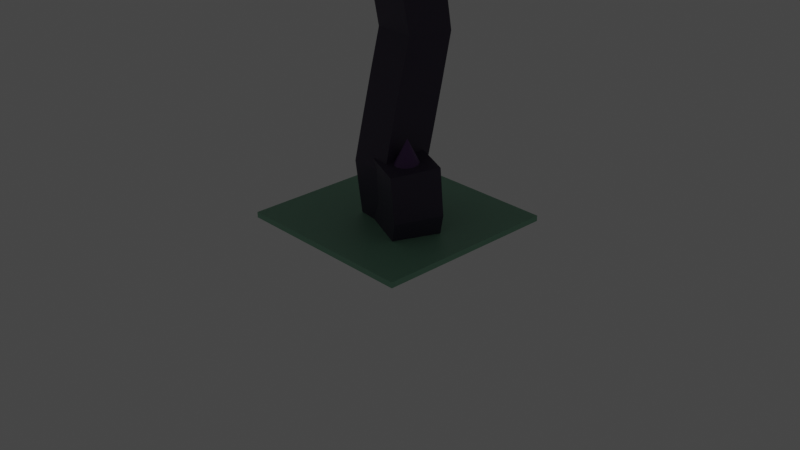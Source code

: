 # Source: Tower_Shroom.blend  (saved by Blender 3.6.11; exported with 4.5.12 LTS)
import bpy
from mathutils import Matrix  # noqa: F401  (used for matrix-valued properties, if any)

bpy.ops.wm.read_factory_settings(use_empty=True)
scene = bpy.context.scene
scene.name = 'Scene'

# ---- collections
col_collection = bpy.data.collections.new('Collection'); scene.collection.children.link(col_collection)
col_collection_2 = bpy.data.collections.new('Collection 2'); scene.collection.children.link(col_collection_2)

# ---- materials (node trees are filled in below, after node groups)
mat_material_003 = bpy.data.materials.new('Material.003')
mat_material_003.use_transparent_shadow = False
mat_material_006 = bpy.data.materials.new('Material.006')
mat_material_006.use_transparent_shadow = False
mat_material = bpy.data.materials.new('Material')
mat_material.alpha_threshold = 0.0
mat_material.use_transparent_shadow = False
mat_material.roughness = 0.5
mat_material.line_color = (0.0, 0.0, 0.0, 1.0)
mat_material_007 = bpy.data.materials.new('Material.007')
mat_material_007.use_transparent_shadow = False
mat_material_005 = bpy.data.materials.new('Material.005')
mat_material_005.use_transparent_shadow = False

# ---- material node trees
mat_material_003.use_nodes = True; mat_material_003.node_tree.nodes.clear()
_N = mat_material_003.node_tree.nodes; _L = mat_material_003.node_tree.links
n0 = _N.new('ShaderNodeOutputMaterial'); n0.name = 'Material Output'; n0.location = (300, 300)
n1 = _N.new('ShaderNodeBsdfPrincipled'); n1.name = 'Principled BSDF'; n1.location = (10, 300)
n1.distribution = 'GGX'
n1.subsurface_method = 'RANDOM_WALK_SKIN'
n1.inputs[0].default_value = (0.1123, 0.03991, 0.1741, 1.0)
n1.inputs[3].default_value = 1.45
n1.inputs[27].default_value = (0.0, 0.0, 0.0, 1.0)
n1.inputs[28].default_value = 1.0
_L.new(n1.outputs[0], n0.inputs[0])
n0.is_active_output = True
mat_material_006.use_nodes = True; mat_material_006.node_tree.nodes.clear()
_N = mat_material_006.node_tree.nodes; _L = mat_material_006.node_tree.links
n0 = _N.new('ShaderNodeOutputMaterial'); n0.name = 'Material Output'; n0.location = (300, 300)
n1 = _N.new('ShaderNodeBsdfPrincipled'); n1.name = 'Principled BSDF'; n1.location = (10, 300)
n1.distribution = 'GGX'
n1.subsurface_method = 'RANDOM_WALK_SKIN'
n1.inputs[0].default_value = (0.1123, 0.03991, 0.1741, 1.0)
n1.inputs[3].default_value = 1.45
n1.inputs[27].default_value = (0.0, 0.0, 0.0, 1.0)
n1.inputs[28].default_value = 1.0
_L.new(n1.outputs[0], n0.inputs[0])
n0.is_active_output = True
mat_material.use_nodes = True; mat_material.node_tree.nodes.clear()
_N = mat_material.node_tree.nodes; _L = mat_material.node_tree.links
n0 = _N.new('ShaderNodeOutputMaterial'); n0.name = 'Material Output'; n0.location = (300, 300)
n1 = _N.new('ShaderNodeBsdfPrincipled'); n1.name = 'Principled BSDF'; n1.location = (10, 300)
n1.distribution = 'GGX'
n1.subsurface_method = 'RANDOM_WALK_SKIN'
n1.inputs[0].default_value = (0.04817, 0.03434, 0.07227, 1.0)
n1.inputs[3].default_value = 1.45
n1.inputs[27].default_value = (0.0, 0.0, 0.0, 1.0)
n1.inputs[28].default_value = 1.0
_L.new(n1.outputs[0], n0.inputs[0])
n0.is_active_output = True
mat_material_007.use_nodes = True; mat_material_007.node_tree.nodes.clear()
_N = mat_material_007.node_tree.nodes; _L = mat_material_007.node_tree.links
n0 = _N.new('ShaderNodeBsdfPrincipled'); n0.name = 'Principled BSDF'; n0.location = (10, 300)
n0.distribution = 'GGX'
n0.subsurface_method = 'RANDOM_WALK_SKIN'
n0.inputs[0].default_value = (0.227, 0.4621, 0.3231, 1.0)
n0.inputs[3].default_value = 1.45
n0.inputs[27].default_value = (0.0, 0.0, 0.0, 1.0)
n0.inputs[28].default_value = 1.0
n1 = _N.new('ShaderNodeOutputMaterial'); n1.name = 'Material Output'; n1.location = (300, 300)
_L.new(n0.outputs[0], n1.inputs[0])
n1.is_active_output = True
mat_material_005.use_nodes = True; mat_material_005.node_tree.nodes.clear()
_N = mat_material_005.node_tree.nodes; _L = mat_material_005.node_tree.links
n0 = _N.new('ShaderNodeOutputMaterial'); n0.name = 'Material Output'; n0.location = (300, 300)
n1 = _N.new('ShaderNodeBsdfPrincipled'); n1.name = 'Principled BSDF'; n1.location = (10, 300)
n1.distribution = 'GGX'
n1.subsurface_method = 'RANDOM_WALK_SKIN'
n1.inputs[0].default_value = (0.05239, 0.01824, 0.02122, 1.0)
n1.inputs[3].default_value = 1.45
n1.inputs[27].default_value = (0.0, 0.0, 0.0, 1.0)
n1.inputs[28].default_value = 1.0
_L.new(n1.outputs[0], n0.inputs[0])
n0.is_active_output = True

# ---- world
world_world = bpy.data.worlds.new('World'); scene.world = world_world
world_world.use_nodes = True; world_world.node_tree.nodes.clear()
_N = world_world.node_tree.nodes; _L = world_world.node_tree.links
n0 = _N.new('ShaderNodeOutputWorld'); n0.name = 'World Output'; n0.location = (300, 300)
n1 = _N.new('ShaderNodeBackground'); n1.name = 'Background'; n1.location = (10, 300)
n1.inputs[0].default_value = (0.05088, 0.05088, 0.05088, 1.0)
_L.new(n1.outputs[0], n0.inputs[0])
n0.is_active_output = True
world_world.color = (0.05088, 0.05088, 0.05088)
world_world.use_sun_shadow = False
world_world.sun_shadow_jitter_overblur = 0.0

# ---- cameras
cam_camera = bpy.data.cameras.new('Camera')
cam_camera.clip_end = 100.0
cam_camera.ortho_scale = 7.314

# ---- lights
light_light = bpy.data.lights.new('Light', 'POINT')
light_light.transmission_factor = 0.0
light_light.energy = 1000.0
light_light.shadow_soft_size = 0.1
light_light.shadow_maximum_resolution = 0.006
light_light.use_absolute_resolution = True

# ---- meshes
me_cone_001 = bpy.data.meshes.new('Cone.001')
me_cone_001.from_pydata([(0.0, 1.0, -1.0), (0.4339, 0.901, -1.0), (0.7818, 0.6235, -1.0), (0.9749, 0.2225, -1.0), (0.9749, -0.2225, -1.0), (0.7818, -0.6235, -1.0), (0.4339, -0.901, -1.0), (0.0, -1.0, -1.0), (-0.4339, -0.901, -1.0), (-0.7818, -0.6235, -1.0), (-0.9749, -0.2225, -1.0), (-0.9749, 0.2225, -1.0), (-0.7818, 0.6235, -1.0), (-0.4339, 0.901, -1.0), (-0.006412, -0.019, 0.4067), (2.323e-09, 0.8441, -1.0), (0.3662, 0.7605, -1.0), (0.6599, 0.5263, -1.0), (0.8229, 0.1878, -1.0), (0.8229, -0.1878, -1.0), (0.6599, -0.5263, -1.0), (0.3662, -0.7605, -1.0), (2.323e-09, -0.8441, -1.0), (-0.3662, -0.7605, -1.0), (-0.6599, -0.5263, -1.0), (-0.8229, -0.1878, -1.0), (-0.8229, 0.1878, -1.0), (-0.6599, 0.5263, -1.0), (-0.3662, 0.7605, -1.0), (-3.613e-10, 0.6151, -0.8376), (0.2669, 0.5542, -0.8376), (0.4809, 0.3835, -0.8376), (0.5997, 0.1369, -0.8376), (0.5997, -0.1369, -0.8376), (0.4809, -0.3835, -0.8376), (0.2669, -0.5542, -0.8376), (-3.613e-10, -0.6151, -0.8376), (-0.2669, -0.5542, -0.8376), (-0.4809, -0.3835, -0.8376), (-0.5997, -0.1369, -0.8376), (-0.5997, 0.1369, -0.8376), (-0.4809, 0.3835, -0.8376), (-0.2669, 0.5542, -0.8376), (2.239e-09, 0.3669, -0.6254), (0.1592, 0.3306, -0.6254), (0.2868, 0.2287, -0.6254), (0.3577, 0.08164, -0.6254), (0.3577, -0.08164, -0.6254), (0.2868, -0.2287, -0.6254), (0.1592, -0.3306, -0.6254), (2.239e-09, -0.3669, -0.6254), (-0.1592, -0.3306, -0.6254), (-0.2868, -0.2287, -0.6254), (-0.3577, -0.08164, -0.6254), (-0.3577, 0.08164, -0.6254), (-0.2868, 0.2287, -0.6254), (-0.1592, 0.3306, -0.6254), (1.373e-08, 0.05521, -0.5332), (0.02395, 0.04974, -0.5332), (0.04316, 0.03442, -0.5332), (0.05382, 0.01228, -0.5332), (0.05382, -0.01228, -0.5332), (0.04316, -0.03442, -0.5332), (0.02395, -0.04974, -0.5332), (1.373e-08, -0.05521, -0.5332), (-0.02395, -0.04974, -0.5332), (-0.04316, -0.03442, -0.5332), (-0.05382, -0.01228, -0.5332), (-0.05382, 0.01228, -0.5332), (-0.04316, 0.03442, -0.5332), (-0.02395, 0.04974, -0.5332)], [], [(0, 14, 1), (1, 14, 2), (2, 14, 3), (3, 14, 4), (4, 14, 5), (5, 14, 6), (6, 14, 7), (7, 14, 8), (8, 14, 9), (9, 14, 10), (10, 14, 11), (11, 14, 12), (8, 9, 24, 23), (12, 14, 13), (13, 14, 0), (27, 28, 42, 41), (12, 13, 28, 27), (1, 2, 17, 16), (5, 6, 21, 20), (9, 10, 25, 24), (13, 0, 15, 28), (2, 3, 18, 17), (6, 7, 22, 21), (10, 11, 26, 25), (3, 4, 19, 18), (0, 1, 16, 15), (7, 8, 23, 22), (11, 12, 27, 26), (4, 5, 20, 19), (36, 37, 51, 50), (20, 21, 35, 34), (28, 15, 29, 42), (21, 22, 36, 35), (22, 23, 37, 36), (15, 16, 30, 29), (23, 24, 38, 37), (16, 17, 31, 30), (24, 25, 39, 38), (17, 18, 32, 31), (25, 26, 40, 39), (18, 19, 33, 32), (26, 27, 41, 40), (19, 20, 34, 33), (51, 52, 66, 65), (29, 30, 44, 43), (37, 38, 52, 51), (30, 31, 45, 44), (38, 39, 53, 52), (31, 32, 46, 45), (39, 40, 54, 53), (32, 33, 47, 46), (40, 41, 55, 54), (33, 34, 48, 47), (41, 42, 56, 55), (34, 35, 49, 48), (42, 29, 43, 56), (35, 36, 50, 49), (57, 58, 59, 60, 61, 62, 63, 64, 65, 66, 67, 68, 69, 70), (44, 45, 59, 58), (52, 53, 67, 66), (45, 46, 60, 59), (53, 54, 68, 67), (46, 47, 61, 60), (54, 55, 69, 68), (47, 48, 62, 61), (55, 56, 70, 69), (48, 49, 63, 62), (56, 43, 57, 70), (49, 50, 64, 63), (50, 51, 65, 64), (43, 44, 58, 57)])
_uv = me_cone_001.uv_layers.new(name='UVMap')
_uv.uv.foreach_set('vector', [0.25, 0.49, 0.25, 0.25, 0.3541, 0.4662, 0.3541, 0.4662, 0.25, 0.25, 0.4376, 0.3996, 0.4376, 0.3996, 0.25, 0.25, 0.484, 0.3034, 0.484, 0.3034, 0.25, 0.25, 0.484, 0.1966, 0.484, 0.1966, 0.25, 0.25, 0.4376, 0.1004, 0.4376, 0.1004, 0.25, 0.25, 0.3541, 0.03377, 0.3541, 0.03377, 0.25, 0.25, 0.25, 0.01, 0.25, 0.01, 0.25, 0.25, 0.1459, 0.03377, 0.1459, 0.03377, 0.25, 0.25, 0.06236, 0.1004, 0.06236, 0.1004, 0.25, 0.25, 0.01602, 0.1966, 0.01602, 0.1966, 0.25, 0.25, 0.01602, 0.3034, 0.01602, 0.3034, 0.25, 0.25, 0.06236, 0.3996, 0.1459, 0.03377, 0.06236, 0.1004, 0.06236, 0.1004, 0.1459, 0.03377, 0.06236, 0.3996, 0.25, 0.25, 0.1459, 0.4662, 0.1459, 0.4662, 0.25, 0.25, 0.25, 0.49, 0.06236, 0.3996, 0.1459, 0.4662, 0.1459, 0.4662, 0.06236, 0.3996, 0.06236, 0.3996, 0.1459, 0.4662, 0.1459, 0.4662, 0.06236, 0.3996, 0.3541, 0.4662, 0.4376, 0.3996, 0.4376, 0.3996, 0.3541, 0.4662, 0.4376, 0.1004, 0.3541, 0.03377, 0.3541, 0.03377, 0.4376, 0.1004, 0.06236, 0.1004, 0.01602, 0.1966, 0.01602, 0.1966, 0.06236, 0.1004, 0.1459, 0.4662, 0.25, 0.49, 0.25, 0.49, 0.1459, 0.4662, 0.4376, 0.3996, 0.484, 0.3034, 0.484, 0.3034, 0.4376, 0.3996, 0.3541, 0.03377, 0.25, 0.01, 0.25, 0.01, 0.3541, 0.03377, 0.01602, 0.1966, 0.01602, 0.3034, 0.01602, 0.3034, 0.01602, 0.1966, 0.484, 0.3034, 0.484, 0.1966, 0.484, 0.1966, 0.484, 0.3034, 0.25, 0.49, 0.3541, 0.4662, 0.3541, 0.4662, 0.25, 0.49, 0.25, 0.01, 0.1459, 0.03377, 0.1459, 0.03377, 0.25, 0.01, 0.01602, 0.3034, 0.06236, 0.3996, 0.06236, 0.3996, 0.01602, 0.3034, 0.484, 0.1966, 0.4376, 0.1004, 0.4376, 0.1004, 0.484, 0.1966, 0.25, 0.01, 0.1459, 0.03377, 0.1459, 0.03377, 0.25, 0.01, 0.4376, 0.1004, 0.3541, 0.03377, 0.3541, 0.03377, 0.4376, 0.1004, 0.1459, 0.4662, 0.25, 0.49, 0.25, 0.49, 0.1459, 0.4662, 0.3541, 0.03377, 0.25, 0.01, 0.25, 0.01, 0.3541, 0.03377, 0.25, 0.01, 0.1459, 0.03377, 0.1459, 0.03377, 0.25, 0.01, 0.25, 0.49, 0.3541, 0.4662, 0.3541, 0.4662, 0.25, 0.49, 0.1459, 0.03377, 0.06236, 0.1004, 0.06236, 0.1004, 0.1459, 0.03377, 0.3541, 0.4662, 0.4376, 0.3996, 0.4376, 0.3996, 0.3541, 0.4662, 0.06236, 0.1004, 0.01602, 0.1966, 0.01602, 0.1966, 0.06236, 0.1004, 0.4376, 0.3996, 0.484, 0.3034, 0.484, 0.3034, 0.4376, 0.3996, 0.01602, 0.1966, 0.01602, 0.3034, 0.01602, 0.3034, 0.01602, 0.1966, 0.484, 0.3034, 0.484, 0.1966, 0.484, 0.1966, 0.484, 0.3034, 0.01602, 0.3034, 0.06236, 0.3996, 0.06236, 0.3996, 0.01602, 0.3034, 0.484, 0.1966, 0.4376, 0.1004, 0.4376, 0.1004, 0.484, 0.1966, 0.1459, 0.03377, 0.06236, 0.1004, 0.06236, 0.1004, 0.1459, 0.03377, 0.25, 0.49, 0.3541, 0.4662, 0.3541, 0.4662, 0.25, 0.49, 0.1459, 0.03377, 0.06236, 0.1004, 0.06236, 0.1004, 0.1459, 0.03377, 0.3541, 0.4662, 0.4376, 0.3996, 0.4376, 0.3996, 0.3541, 0.4662, 0.06236, 0.1004, 0.01602, 0.1966, 0.01602, 0.1966, 0.06236, 0.1004, 0.4376, 0.3996, 0.484, 0.3034, 0.484, 0.3034, 0.4376, 0.3996, 0.01602, 0.1966, 0.01602, 0.3034, 0.01602, 0.3034, 0.01602, 0.1966, 0.484, 0.3034, 0.484, 0.1966, 0.484, 0.1966, 0.484, 0.3034, 0.01602, 0.3034, 0.06236, 0.3996, 0.06236, 0.3996, 0.01602, 0.3034, 0.484, 0.1966, 0.4376, 0.1004, 0.4376, 0.1004, 0.484, 0.1966, 0.06236, 0.3996, 0.1459, 0.4662, 0.1459, 0.4662, 0.06236, 0.3996, 0.4376, 0.1004, 0.3541, 0.03377, 0.3541, 0.03377, 0.4376, 0.1004, 0.1459, 0.4662, 0.25, 0.49, 0.25, 0.49, 0.1459, 0.4662, 0.3541, 0.03377, 0.25, 0.01, 0.25, 0.01, 0.3541, 0.03377, 0.75, 0.49, 0.8541, 0.4662, 0.9376, 0.3996, 0.984, 0.3034, 0.984, 0.1966, 0.9376, 0.1004, 0.8541, 0.03377, 0.75, 0.01, 0.6459, 0.03377, 0.5624, 0.1004, 0.516, 0.1966, 0.516, 0.3034, 0.5624, 0.3996, 0.6459, 0.4662, 0.3541, 0.4662, 0.4376, 0.3996, 0.4376, 0.3996, 0.3541, 0.4662, 0.06236, 0.1004, 0.01602, 0.1966, 0.01602, 0.1966, 0.06236, 0.1004, 0.4376, 0.3996, 0.484, 0.3034, 0.484, 0.3034, 0.4376, 0.3996, 0.01602, 0.1966, 0.01602, 0.3034, 0.01602, 0.3034, 0.01602, 0.1966, 0.484, 0.3034, 0.484, 0.1966, 0.484, 0.1966, 0.484, 0.3034, 0.01602, 0.3034, 0.06236, 0.3996, 0.06236, 0.3996, 0.01602, 0.3034, 0.484, 0.1966, 0.4376, 0.1004, 0.4376, 0.1004, 0.484, 0.1966, 0.06236, 0.3996, 0.1459, 0.4662, 0.1459, 0.4662, 0.06236, 0.3996, 0.4376, 0.1004, 0.3541, 0.03377, 0.3541, 0.03377, 0.4376, 0.1004, 0.1459, 0.4662, 0.25, 0.49, 0.25, 0.49, 0.1459, 0.4662, 0.3541, 0.03377, 0.25, 0.01, 0.25, 0.01, 0.3541, 0.03377, 0.25, 0.01, 0.1459, 0.03377, 0.1459, 0.03377, 0.25, 0.01, 0.25, 0.49, 0.3541, 0.4662, 0.3541, 0.4662, 0.25, 0.49])
me_cone_001.materials.append(mat_material_003)
me_cone_001.update()
me_cone_003 = bpy.data.meshes.new('Cone.003')
me_cone_003.from_pydata([(0.0, 1.0, -1.0), (0.4339, 0.901, -1.0), (0.7818, 0.6235, -1.0), (0.9749, 0.2225, -1.0), (0.9749, -0.2225, -1.0), (0.7818, -0.6235, -1.0), (0.4339, -0.901, -1.0), (0.0, -1.0, -1.0), (-0.4339, -0.901, -1.0), (-0.7818, -0.6235, -1.0), (-0.9749, -0.2225, -1.0), (-0.9749, 0.2225, -1.0), (-0.7818, 0.6235, -1.0), (-0.4339, 0.901, -1.0), (0.0, 0.0, 1.0)], [], [(0, 14, 1), (1, 14, 2), (2, 14, 3), (3, 14, 4), (4, 14, 5), (5, 14, 6), (6, 14, 7), (7, 14, 8), (8, 14, 9), (9, 14, 10), (10, 14, 11), (11, 14, 12), (0, 1, 2, 3, 4, 5, 6, 7, 8, 9, 10, 11, 12, 13), (12, 14, 13), (13, 14, 0)])
_uv = me_cone_003.uv_layers.new(name='UVMap')
_uv.uv.foreach_set('vector', [0.25, 0.49, 0.25, 0.25, 0.3541, 0.4662, 0.3541, 0.4662, 0.25, 0.25, 0.4376, 0.3996, 0.4376, 0.3996, 0.25, 0.25, 0.484, 0.3034, 0.484, 0.3034, 0.25, 0.25, 0.484, 0.1966, 0.484, 0.1966, 0.25, 0.25, 0.4376, 0.1004, 0.4376, 0.1004, 0.25, 0.25, 0.3541, 0.03377, 0.3541, 0.03377, 0.25, 0.25, 0.25, 0.01, 0.25, 0.01, 0.25, 0.25, 0.1459, 0.03377, 0.1459, 0.03377, 0.25, 0.25, 0.06236, 0.1004, 0.06236, 0.1004, 0.25, 0.25, 0.01602, 0.1966, 0.01602, 0.1966, 0.25, 0.25, 0.01602, 0.3034, 0.01602, 0.3034, 0.25, 0.25, 0.06236, 0.3996, 0.75, 0.49, 0.8541, 0.4662, 0.9376, 0.3996, 0.984, 0.3034, 0.984, 0.1966, 0.9376, 0.1004, 0.8541, 0.03377, 0.75, 0.01, 0.6459, 0.03377, 0.5624, 0.1004, 0.516, 0.1966, 0.516, 0.3034, 0.5624, 0.3996, 0.6459, 0.4662, 0.06236, 0.3996, 0.25, 0.25, 0.1459, 0.4662, 0.1459, 0.4662, 0.25, 0.25, 0.25, 0.49])
me_cone_003.materials.append(mat_material_003)
me_cone_003.update()
me_cone_004 = bpy.data.meshes.new('Cone.004')
me_cone_004.from_pydata([(0.0, 1.0, -1.0), (0.4339, 0.901, -1.0), (0.7818, 0.6235, -1.0), (0.9749, 0.2225, -1.0), (0.9749, -0.2225, -1.0), (0.7818, -0.6235, -1.0), (0.4339, -0.901, -1.0), (0.0, -1.0, -1.0), (-0.4339, -0.901, -1.0), (-0.7818, -0.6235, -1.0), (-0.9749, -0.2225, -1.0), (-0.9749, 0.2225, -1.0), (-0.7818, 0.6235, -1.0), (-0.4339, 0.901, -1.0), (0.01161, 0.0198, -0.2408), (2.323e-09, 0.8441, -1.0), (0.3662, 0.7605, -1.0), (0.6599, 0.5263, -1.0), (0.8229, 0.1878, -1.0), (0.8229, -0.1878, -1.0), (0.6599, -0.5263, -1.0), (0.3662, -0.7605, -1.0), (2.323e-09, -0.8441, -1.0), (-0.3662, -0.7605, -1.0), (-0.6599, -0.5263, -1.0), (-0.8229, -0.1878, -1.0), (-0.8229, 0.1878, -1.0), (-0.6599, 0.5263, -1.0), (-0.3662, 0.7605, -1.0), (-3.613e-10, 0.6151, -0.8376), (0.2669, 0.5542, -0.8376), (0.4809, 0.3835, -0.8376), (0.5997, 0.1369, -0.8376), (0.5997, -0.1369, -0.8376), (0.4809, -0.3835, -0.8376), (0.2669, -0.5542, -0.8376), (-3.613e-10, -0.6151, -0.8376), (-0.2669, -0.5542, -0.8376), (-0.4809, -0.3835, -0.8376), (-0.5997, -0.1369, -0.8376), (-0.5997, 0.1369, -0.8376), (-0.4809, 0.3835, -0.8376), (-0.2669, 0.5542, -0.8376), (2.239e-09, 0.3669, -0.6254), (0.1592, 0.3306, -0.6254), (0.2868, 0.2287, -0.6254), (0.3577, 0.08164, -0.6254), (0.3577, -0.08164, -0.6254), (0.2868, -0.2287, -0.6254), (0.1592, -0.3306, -0.6254), (2.239e-09, -0.3669, -0.6254), (-0.1592, -0.3306, -0.6254), (-0.2868, -0.2287, -0.6254), (-0.3577, -0.08164, -0.6254), (-0.3577, 0.08164, -0.6254), (-0.2868, 0.2287, -0.6254), (-0.1592, 0.3306, -0.6254), (1.373e-08, 0.05521, -0.5332), (0.02395, 0.04974, -0.5332), (0.04316, 0.03442, -0.5332), (0.05382, 0.01228, -0.5332), (0.05382, -0.01228, -0.5332), (0.04316, -0.03442, -0.5332), (0.02395, -0.04974, -0.5332), (1.373e-08, -0.05521, -0.5332), (-0.02395, -0.04974, -0.5332), (-0.04316, -0.03442, -0.5332), (-0.05382, -0.01228, -0.5332), (-0.05382, 0.01228, -0.5332), (-0.04316, 0.03442, -0.5332), (-0.02395, 0.04974, -0.5332)], [], [(0, 14, 1), (1, 14, 2), (2, 14, 3), (3, 14, 4), (4, 14, 5), (5, 14, 6), (6, 14, 7), (7, 14, 8), (8, 14, 9), (9, 14, 10), (10, 14, 11), (11, 14, 12), (8, 9, 24, 23), (12, 14, 13), (13, 14, 0), (27, 28, 42, 41), (12, 13, 28, 27), (1, 2, 17, 16), (5, 6, 21, 20), (9, 10, 25, 24), (13, 0, 15, 28), (2, 3, 18, 17), (6, 7, 22, 21), (10, 11, 26, 25), (3, 4, 19, 18), (0, 1, 16, 15), (7, 8, 23, 22), (11, 12, 27, 26), (4, 5, 20, 19), (36, 37, 51, 50), (20, 21, 35, 34), (28, 15, 29, 42), (21, 22, 36, 35), (22, 23, 37, 36), (15, 16, 30, 29), (23, 24, 38, 37), (16, 17, 31, 30), (24, 25, 39, 38), (17, 18, 32, 31), (25, 26, 40, 39), (18, 19, 33, 32), (26, 27, 41, 40), (19, 20, 34, 33), (51, 52, 66, 65), (29, 30, 44, 43), (37, 38, 52, 51), (30, 31, 45, 44), (38, 39, 53, 52), (31, 32, 46, 45), (39, 40, 54, 53), (32, 33, 47, 46), (40, 41, 55, 54), (33, 34, 48, 47), (41, 42, 56, 55), (34, 35, 49, 48), (42, 29, 43, 56), (35, 36, 50, 49), (57, 58, 59, 60, 61, 62, 63, 64, 65, 66, 67, 68, 69, 70), (44, 45, 59, 58), (52, 53, 67, 66), (45, 46, 60, 59), (53, 54, 68, 67), (46, 47, 61, 60), (54, 55, 69, 68), (47, 48, 62, 61), (55, 56, 70, 69), (48, 49, 63, 62), (56, 43, 57, 70), (49, 50, 64, 63), (50, 51, 65, 64), (43, 44, 58, 57)])
_uv = me_cone_004.uv_layers.new(name='UVMap')
_uv.uv.foreach_set('vector', [0.25, 0.49, 0.25, 0.25, 0.3541, 0.4662, 0.3541, 0.4662, 0.25, 0.25, 0.4376, 0.3996, 0.4376, 0.3996, 0.25, 0.25, 0.484, 0.3034, 0.484, 0.3034, 0.25, 0.25, 0.484, 0.1966, 0.484, 0.1966, 0.25, 0.25, 0.4376, 0.1004, 0.4376, 0.1004, 0.25, 0.25, 0.3541, 0.03377, 0.3541, 0.03377, 0.25, 0.25, 0.25, 0.01, 0.25, 0.01, 0.25, 0.25, 0.1459, 0.03377, 0.1459, 0.03377, 0.25, 0.25, 0.06236, 0.1004, 0.06236, 0.1004, 0.25, 0.25, 0.01602, 0.1966, 0.01602, 0.1966, 0.25, 0.25, 0.01602, 0.3034, 0.01602, 0.3034, 0.25, 0.25, 0.06236, 0.3996, 0.1459, 0.03377, 0.06236, 0.1004, 0.06236, 0.1004, 0.1459, 0.03377, 0.06236, 0.3996, 0.25, 0.25, 0.1459, 0.4662, 0.1459, 0.4662, 0.25, 0.25, 0.25, 0.49, 0.06236, 0.3996, 0.1459, 0.4662, 0.1459, 0.4662, 0.06236, 0.3996, 0.06236, 0.3996, 0.1459, 0.4662, 0.1459, 0.4662, 0.06236, 0.3996, 0.3541, 0.4662, 0.4376, 0.3996, 0.4376, 0.3996, 0.3541, 0.4662, 0.4376, 0.1004, 0.3541, 0.03377, 0.3541, 0.03377, 0.4376, 0.1004, 0.06236, 0.1004, 0.01602, 0.1966, 0.01602, 0.1966, 0.06236, 0.1004, 0.1459, 0.4662, 0.25, 0.49, 0.25, 0.49, 0.1459, 0.4662, 0.4376, 0.3996, 0.484, 0.3034, 0.484, 0.3034, 0.4376, 0.3996, 0.3541, 0.03377, 0.25, 0.01, 0.25, 0.01, 0.3541, 0.03377, 0.01602, 0.1966, 0.01602, 0.3034, 0.01602, 0.3034, 0.01602, 0.1966, 0.484, 0.3034, 0.484, 0.1966, 0.484, 0.1966, 0.484, 0.3034, 0.25, 0.49, 0.3541, 0.4662, 0.3541, 0.4662, 0.25, 0.49, 0.25, 0.01, 0.1459, 0.03377, 0.1459, 0.03377, 0.25, 0.01, 0.01602, 0.3034, 0.06236, 0.3996, 0.06236, 0.3996, 0.01602, 0.3034, 0.484, 0.1966, 0.4376, 0.1004, 0.4376, 0.1004, 0.484, 0.1966, 0.25, 0.01, 0.1459, 0.03377, 0.1459, 0.03377, 0.25, 0.01, 0.4376, 0.1004, 0.3541, 0.03377, 0.3541, 0.03377, 0.4376, 0.1004, 0.1459, 0.4662, 0.25, 0.49, 0.25, 0.49, 0.1459, 0.4662, 0.3541, 0.03377, 0.25, 0.01, 0.25, 0.01, 0.3541, 0.03377, 0.25, 0.01, 0.1459, 0.03377, 0.1459, 0.03377, 0.25, 0.01, 0.25, 0.49, 0.3541, 0.4662, 0.3541, 0.4662, 0.25, 0.49, 0.1459, 0.03377, 0.06236, 0.1004, 0.06236, 0.1004, 0.1459, 0.03377, 0.3541, 0.4662, 0.4376, 0.3996, 0.4376, 0.3996, 0.3541, 0.4662, 0.06236, 0.1004, 0.01602, 0.1966, 0.01602, 0.1966, 0.06236, 0.1004, 0.4376, 0.3996, 0.484, 0.3034, 0.484, 0.3034, 0.4376, 0.3996, 0.01602, 0.1966, 0.01602, 0.3034, 0.01602, 0.3034, 0.01602, 0.1966, 0.484, 0.3034, 0.484, 0.1966, 0.484, 0.1966, 0.484, 0.3034, 0.01602, 0.3034, 0.06236, 0.3996, 0.06236, 0.3996, 0.01602, 0.3034, 0.484, 0.1966, 0.4376, 0.1004, 0.4376, 0.1004, 0.484, 0.1966, 0.1459, 0.03377, 0.06236, 0.1004, 0.06236, 0.1004, 0.1459, 0.03377, 0.25, 0.49, 0.3541, 0.4662, 0.3541, 0.4662, 0.25, 0.49, 0.1459, 0.03377, 0.06236, 0.1004, 0.06236, 0.1004, 0.1459, 0.03377, 0.3541, 0.4662, 0.4376, 0.3996, 0.4376, 0.3996, 0.3541, 0.4662, 0.06236, 0.1004, 0.01602, 0.1966, 0.01602, 0.1966, 0.06236, 0.1004, 0.4376, 0.3996, 0.484, 0.3034, 0.484, 0.3034, 0.4376, 0.3996, 0.01602, 0.1966, 0.01602, 0.3034, 0.01602, 0.3034, 0.01602, 0.1966, 0.484, 0.3034, 0.484, 0.1966, 0.484, 0.1966, 0.484, 0.3034, 0.01602, 0.3034, 0.06236, 0.3996, 0.06236, 0.3996, 0.01602, 0.3034, 0.484, 0.1966, 0.4376, 0.1004, 0.4376, 0.1004, 0.484, 0.1966, 0.06236, 0.3996, 0.1459, 0.4662, 0.1459, 0.4662, 0.06236, 0.3996, 0.4376, 0.1004, 0.3541, 0.03377, 0.3541, 0.03377, 0.4376, 0.1004, 0.1459, 0.4662, 0.25, 0.49, 0.25, 0.49, 0.1459, 0.4662, 0.3541, 0.03377, 0.25, 0.01, 0.25, 0.01, 0.3541, 0.03377, 0.75, 0.49, 0.8541, 0.4662, 0.9376, 0.3996, 0.984, 0.3034, 0.984, 0.1966, 0.9376, 0.1004, 0.8541, 0.03377, 0.75, 0.01, 0.6459, 0.03377, 0.5624, 0.1004, 0.516, 0.1966, 0.516, 0.3034, 0.5624, 0.3996, 0.6459, 0.4662, 0.3541, 0.4662, 0.4376, 0.3996, 0.4376, 0.3996, 0.3541, 0.4662, 0.06236, 0.1004, 0.01602, 0.1966, 0.01602, 0.1966, 0.06236, 0.1004, 0.4376, 0.3996, 0.484, 0.3034, 0.484, 0.3034, 0.4376, 0.3996, 0.01602, 0.1966, 0.01602, 0.3034, 0.01602, 0.3034, 0.01602, 0.1966, 0.484, 0.3034, 0.484, 0.1966, 0.484, 0.1966, 0.484, 0.3034, 0.01602, 0.3034, 0.06236, 0.3996, 0.06236, 0.3996, 0.01602, 0.3034, 0.484, 0.1966, 0.4376, 0.1004, 0.4376, 0.1004, 0.484, 0.1966, 0.06236, 0.3996, 0.1459, 0.4662, 0.1459, 0.4662, 0.06236, 0.3996, 0.4376, 0.1004, 0.3541, 0.03377, 0.3541, 0.03377, 0.4376, 0.1004, 0.1459, 0.4662, 0.25, 0.49, 0.25, 0.49, 0.1459, 0.4662, 0.3541, 0.03377, 0.25, 0.01, 0.25, 0.01, 0.3541, 0.03377, 0.25, 0.01, 0.1459, 0.03377, 0.1459, 0.03377, 0.25, 0.01, 0.25, 0.49, 0.3541, 0.4662, 0.3541, 0.4662, 0.25, 0.49])
me_cone_004.materials.append(mat_material_006)
me_cone_004.update()
me_cube = bpy.data.meshes.new('Cube')
me_cube.from_pydata([(-0.008745, -0.0171, 0.02752), (-0.09383, 0.0576, 3.149), (0.05335, -0.4183, 4.382), (-0.147, 0.3474, 1.881), (-0.01851, -0.09667, 0.6368), (-0.2204, 0.5253, 3.506), (-0.301, 0.788, 4.049), (0.08989, -0.396, 5.342)], [(5, 6), (1, 5), (2, 7), (1, 2), (3, 1), (4, 3), (0, 4)], [])
_uv = me_cube.uv_layers.new(name='UVMap')
_uv.uv.foreach_set('vector', [])
me_cube.materials.append(mat_material)
me_cube.use_mirror_vertex_groups = False
me_cube.update()
me_cube_001 = bpy.data.meshes.new('Cube.001')
me_cube_001.from_pydata([(0.09122, 0.1136, -0.03933), (0.172, 0.03924, 0.7444), (0.1834, 0.07455, 0.278)], [(2, 1), (0, 2)], [])
_uv = me_cube_001.uv_layers.new(name='UVMap')
_uv.uv.foreach_set('vector', [])
me_cube_001.materials.append(mat_material)
me_cube_001.update()
me_cube_002 = bpy.data.meshes.new('Cube.002')
me_cube_002.from_pydata([(-1.0, -1.0, 0.03), (-1.0, -1.0, -0.03), (-1.0, 1.0, 0.03), (-1.0, 1.0, -0.03), (1.0, -1.0, 0.03), (1.0, -1.0, -0.03), (1.0, 1.0, 0.03), (1.0, 1.0, -0.03), (1.0, 1.0, 0.02818), (1.0, 1.0, -0.02818)], [], [(0, 1, 3, 2), (2, 3, 7, 6), (6, 7, 5, 4), (4, 5, 1, 0), (2, 6, 4, 0), (7, 3, 1, 5), (7, 6, 8, 9)])
_uv = me_cube_002.uv_layers.new(name='UVMap')
_uv.uv.foreach_set('vector', [0.375, 0.0, 0.625, 0.0, 0.625, 0.25, 0.375, 0.25, 0.375, 0.25, 0.625, 0.25, 0.625, 0.5, 0.375, 0.5, 0.375, 0.5, 0.625, 0.5, 0.625, 0.75, 0.375, 0.75, 0.375, 0.75, 0.625, 0.75, 0.625, 1.0, 0.375, 1.0, 0.125, 0.5, 0.375, 0.5, 0.375, 0.75, 0.125, 0.75, 0.625, 0.5, 0.875, 0.5, 0.875, 0.75, 0.625, 0.75, 0.625, 0.5, 0.375, 0.5, 0.375, 0.5, 0.625, 0.5])
me_cube_002.materials.append(mat_material_007)
me_cube_002.update()
me_cylinder = bpy.data.meshes.new('Cylinder')
me_cylinder.from_pydata([(0.0, 1.0, -1.0), (0.0, 1.0, 1.0), (1.0, 0.0, -1.0), (1.0, 0.0, 1.0), (0.0, -1.0, -1.0), (0.0, -1.0, 1.0), (-1.0, 0.0, -1.0), (-1.0, 0.0, 1.0), (0.0, 1.0, 3.325), (1.0, 0.0, 3.325), (0.0, -1.0, 3.325), (-1.0, 0.0, 3.325), (1.0, 0.0, 3.325), (0.0, 1.0, 3.325), (0.0, -1.0, 3.325), (-1.0, 0.0, 3.325), (0.6144, 2.409e-07, 3.325), (-1.839e-07, 0.6144, 3.325), (-1.839e-07, -0.6144, 3.325), (-0.6144, 2.58e-07, 3.325), (0.6144, 2.26e-07, 2.017), (-2.137e-07, 0.6144, 2.017), (-2.137e-07, -0.6144, 2.017), (-0.6144, 2.43e-07, 2.017), (0.6144, 1.962e-07, 0.2295), (-2.733e-07, 0.6144, 0.2295), (-2.733e-07, -0.6144, 0.2295), (-0.6144, 2.132e-07, 0.2295), (0.6144, 1.962e-07, 1.14), (-2.733e-07, 0.6144, 1.14), (-2.733e-07, -0.6144, 1.14), (-0.6144, 2.132e-07, 1.14)], [], [(0, 1, 3, 2), (2, 3, 5, 4), (1, 7, 11, 8), (4, 5, 7, 6), (6, 7, 1, 0), (0, 2, 4, 6), (11, 10, 14, 15), (5, 3, 9, 10), (3, 1, 8, 9), (7, 5, 10, 11), (13, 15, 19, 17), (9, 8, 13, 12), (8, 11, 15, 13), (10, 9, 12, 14), (19, 18, 22, 23), (14, 12, 16, 18), (15, 14, 18, 19), (12, 13, 17, 16), (23, 22, 26, 27), (16, 17, 21, 20), (17, 19, 23, 21), (18, 16, 20, 22), (25, 27, 31, 29), (20, 21, 25, 24), (21, 23, 27, 25), (22, 20, 24, 26), (28, 29, 31, 30), (26, 24, 28, 30), (27, 26, 30, 31), (24, 25, 29, 28)])
_uv = me_cylinder.uv_layers.new(name='UVMap')
_uv.uv.foreach_set('vector', [1.0, 0.5, 1.0, 1.0, 0.75, 1.0, 0.75, 0.5, 0.75, 0.5, 0.75, 1.0, 0.5, 1.0, 0.5, 0.5, 0.0, 1.0, 0.25, 1.0, 0.25, 1.0, 0.0, 1.0, 0.5, 0.5, 0.5, 1.0, 0.25, 1.0, 0.25, 0.5, 0.25, 0.5, 0.25, 1.0, 0.0, 1.0, 0.0, 0.5, 0.75, 0.49, 0.99, 0.25, 0.75, 0.01, 0.51, 0.25, 0.25, 1.0, 0.5, 1.0, 0.5, 1.0, 0.25, 1.0, 0.5, 1.0, 0.75, 1.0, 0.75, 1.0, 0.5, 1.0, 0.75, 1.0, 1.0, 1.0, 1.0, 1.0, 0.75, 1.0, 0.25, 1.0, 0.5, 1.0, 0.5, 1.0, 0.25, 1.0, 0.0, 1.0, 0.25, 1.0, 0.25, 1.0, 0.0, 1.0, 0.75, 1.0, 1.0, 1.0, 1.0, 1.0, 0.75, 1.0, 0.0, 1.0, 0.25, 1.0, 0.25, 1.0, 0.0, 1.0, 0.5, 1.0, 0.75, 1.0, 0.75, 1.0, 0.5, 1.0, 0.25, 1.0, 0.5, 1.0, 0.5, 1.0, 0.25, 1.0, 0.5, 1.0, 0.75, 1.0, 0.75, 1.0, 0.5, 1.0, 0.25, 1.0, 0.5, 1.0, 0.5, 1.0, 0.25, 1.0, 0.75, 1.0, 1.0, 1.0, 1.0, 1.0, 0.75, 1.0, 0.25, 1.0, 0.5, 1.0, 0.5, 1.0, 0.25, 1.0, 0.75, 1.0, 1.0, 1.0, 1.0, 1.0, 0.75, 1.0, 0.0, 1.0, 0.25, 1.0, 0.25, 1.0, 0.0, 1.0, 0.5, 1.0, 0.75, 1.0, 0.75, 1.0, 0.5, 1.0, 0.0, 1.0, 0.25, 1.0, 0.25, 1.0, 0.0, 1.0, 0.75, 1.0, 1.0, 1.0, 1.0, 1.0, 0.75, 1.0, 0.0, 1.0, 0.25, 1.0, 0.25, 1.0, 0.0, 1.0, 0.5, 1.0, 0.75, 1.0, 0.75, 1.0, 0.5, 1.0, 0.49, 0.25, 0.25, 0.49, 0.01, 0.25, 0.25, 0.01, 0.5, 1.0, 0.75, 1.0, 0.75, 1.0, 0.5, 1.0, 0.25, 1.0, 0.5, 1.0, 0.5, 1.0, 0.25, 1.0, 0.75, 1.0, 1.0, 1.0, 1.0, 1.0, 0.75, 1.0])
me_cylinder.materials.append(mat_material_005)
me_cylinder.update()

# ---- objects
ob_light = bpy.data.objects.new('Light', light_light)
ob_camera = bpy.data.objects.new('Camera', cam_camera)
ob_empty = bpy.data.objects.new('Empty', None)
ob_cone = bpy.data.objects.new('Cone', me_cone_001)
ob_cone_002 = bpy.data.objects.new('Cone.002', me_cone_003)
ob_cone_003 = bpy.data.objects.new('Cone.003', me_cone_004)
ob_shroom_tower = bpy.data.objects.new('Shroom_Tower', me_cube)
ob_cube_001 = bpy.data.objects.new('Cube.001', me_cube_001)
ob_cube_002 = bpy.data.objects.new('Cube.002', me_cube_002)
ob_cylinder = bpy.data.objects.new('Cylinder', me_cylinder)

# ---- transforms, parenting, visibility, modifiers, constraints
ob_light.location = (4.076, 1.005, 5.904)
ob_light.rotation_euler = (0.6503, 0.05522, 1.866)
ob_light.lock_rotations_4d = False
ob_light.empty_display_type = 'ARROWS'
ob_light.color = (0.0, 0.0, 0.0, 0.0)
ob_light.lineart.crease_threshold = 0.0
ob_camera.location = (7.359, -6.926, 4.958)
ob_camera.rotation_euler = (1.109, 0.0, 0.8149)
ob_camera.lock_rotations_4d = False
ob_camera.empty_display_type = 'ARROWS'
ob_camera.color = (0.0, 0.0, 0.0, 0.0)
ob_camera.display_type = 'WIRE'
ob_camera.lineart.crease_threshold = 0.0
ob_empty.location = (1.752, -0.1181, 5.491)
ob_empty.rotation_euler = (1.325, -5.206e-07, -2.12)
ob_empty.empty_display_type = 'IMAGE'
ob_empty.empty_display_size = 5.0
ob_cone.parent = ob_shroom_tower
ob_cone.matrix_parent_inverse = Matrix(((1.0, -0.0, 0.0, -0.0), (-0.0, 1.0, -0.0, 0.0), (0.0, -0.0, 1.0, 0.07006), (-0.0, 0.0, -0.0, 1.0)))
ob_cone.location = (0.08994, -0.3766, 5.592)
_m = ob_cone.modifiers.new('Skin', 'SKIN')
ob_cone_002.parent = ob_shroom_tower
ob_cone_002.matrix_parent_inverse = Matrix(((1.0, -0.0, 0.0, -0.0), (-0.0, 1.0, -0.0, 0.0), (0.0, -0.0, 1.0, 0.07006), (-0.0, 0.0, -0.0, 1.0)))
ob_cone_002.location = (0.3228, -0.1987, 0.7823)
ob_cone_002.scale = (0.17, 0.17, 0.17)
ob_cone_003.parent = ob_shroom_tower
ob_cone_003.matrix_parent_inverse = Matrix(((1.0, -0.0, 0.0, -0.0), (-0.0, 1.0, -0.0, 0.0), (0.0, -0.0, 1.0, 0.07006), (-0.0, 0.0, -0.0, 1.0)))
ob_cone_003.location = (-0.3546, 0.8025, 4.158)
ob_cone_003.rotation_euler = (-0.1954, -0.202, 0.01164)
ob_cone_003.scale = (0.4053, 0.4053, 0.4053)
_m = ob_cone_003.modifiers.new('Skin', 'SKIN')
ob_shroom_tower.location = (0.0, 0.0, 0.0)
ob_shroom_tower.lock_rotations_4d = False
ob_shroom_tower.empty_display_type = 'ARROWS'
ob_shroom_tower.lineart.crease_threshold = 0.0
_m = ob_shroom_tower.modifiers.new('Skin', 'SKIN')
ob_cube_001.parent = ob_shroom_tower
ob_cube_001.matrix_parent_inverse = Matrix(((1.0, -0.0, 0.0, -0.0), (-0.0, 1.0, -0.0, 0.0), (0.0, -0.0, 1.0, 0.07006), (-0.0, 0.0, -0.0, 1.0)))
ob_cube_001.location = (0.1477, -0.2431, -0.04235)
_m = ob_cube_001.modifiers.new('Skin', 'SKIN')
ob_cube_002.parent = ob_shroom_tower
ob_cube_002.matrix_parent_inverse = Matrix(((1.0, -0.0, 0.0, -0.0), (-0.0, 1.0, -0.0, 0.0), (0.0, -0.0, 1.0, 0.07006), (-0.0, 0.0, -0.0, 1.0)))
ob_cube_002.location = (-0.01335, -0.01986, -0.04299)
ob_cylinder.parent = ob_shroom_tower
ob_cylinder.matrix_parent_inverse = Matrix(((1.0, -0.0, 0.0, -0.0), (-0.0, 1.0, -0.0, 0.0), (0.0, -0.0, 1.0, 0.07006), (-0.0, 0.0, -0.0, 1.0)))
ob_cylinder.location = (-0.09857, -0.8957, 5.154)
ob_cylinder.rotation_euler = (0.1592, -0.1624, 0.03744)
ob_cylinder.scale = (0.1442, 0.1442, 0.1442)

# ---- collection membership
col_collection.objects.link(ob_light)
col_collection.objects.link(ob_camera)
col_collection.objects.link(ob_empty)
col_collection_2.objects.link(ob_cone)
col_collection_2.objects.link(ob_cone_002)
col_collection_2.objects.link(ob_cone_003)
col_collection_2.objects.link(ob_shroom_tower)
col_collection_2.objects.link(ob_cube_001)
col_collection_2.objects.link(ob_cube_002)
col_collection_2.objects.link(ob_cylinder)
def _layer_coll(name, lc=None):
    lc = lc or bpy.context.view_layer.layer_collection
    for c in lc.children:
        if c.name == name: return c
        r = _layer_coll(name, c)
        if r: return r
_layer_coll('Collection').exclude = True

# ---- scene / render settings (as saved in the file)
scene.camera = ob_camera
scene.frame_start = 1; scene.frame_end = 250; scene.frame_set(1)
scene.render.engine = 'BLENDER_EEVEE_NEXT'
scene.cycles.sampling_pattern = 'TABULATED_SOBOL'
scene.view_settings.view_transform = 'Filmic'
bpy.context.view_layer.update()
